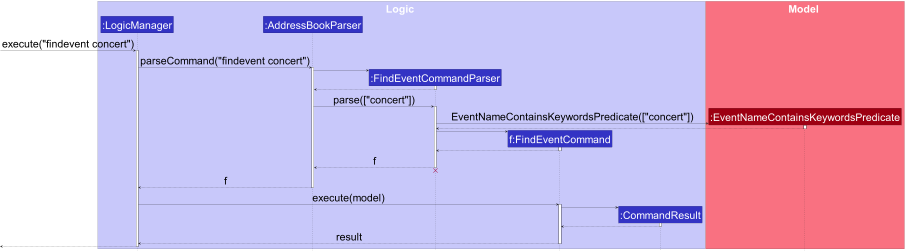

The diagram above was rendered by PlantUML. Its source (embedded in the PNG):
@startuml
!include style.puml
skinparam DefaultFontSize 50

box Logic LOGIC_COLOR_T1
participant ":LogicManager" as LogicManager LOGIC_COLOR
participant ":AddressBookParser" as AddressBookParser LOGIC_COLOR
participant ":FindEventCommandParser" as FindEventCommandParser LOGIC_COLOR
participant "f:FindEventCommand" as FindEventCommand LOGIC_COLOR
participant ":CommandResult" as CommandResult LOGIC_COLOR
end box

box Model MODEL_COLOR_T1
participant ":EventNameContainsKeywordsPredicate" as EventNameContainsKeywordsPredicate MODEL_COLOR
end box

[-> LogicManager : execute("findevent concert")
activate LogicManager

LogicManager -> AddressBookParser : parseCommand("findevent concert")
activate AddressBookParser

create FindEventCommandParser
AddressBookParser -> FindEventCommandParser
activate FindEventCommandParser

FindEventCommandParser --> AddressBookParser
deactivate FindEventCommandParser

AddressBookParser -> FindEventCommandParser : parse(["concert"])
activate FindEventCommandParser

create EventNameContainsKeywordsPredicate
FindEventCommandParser -> EventNameContainsKeywordsPredicate : EventNameContainsKeywordsPredicate(["concert"])
activate EventNameContainsKeywordsPredicate

EventNameContainsKeywordsPredicate--> FindEventCommandParser
deactivate EventNameContainsKeywordsPredicate

create FindEventCommand
FindEventCommandParser -> FindEventCommand
activate FindEventCommand
FindEventCommand --> FindEventCommandParser
deactivate FindEventCommand

FindEventCommandParser --> AddressBookParser : f
deactivate FindEventCommandParser
'Hidden arrow to position the destroy marker below the end of the activation bar.
FindEventCommandParser -[hidden]-> AddressBookParser
destroy FindEventCommandParser

AddressBookParser --> LogicManager : f
deactivate AddressBookParser

LogicManager -> FindEventCommand : execute(model)
activate FindEventCommand

create CommandResult
FindEventCommand -> CommandResult
activate CommandResult
CommandResult --> FindEventCommand
deactivate CommandResult

FindEventCommand --> LogicManager : result
deactivate FindEventCommand

[<--LogicManager
deactivate LogicManager
@enduml